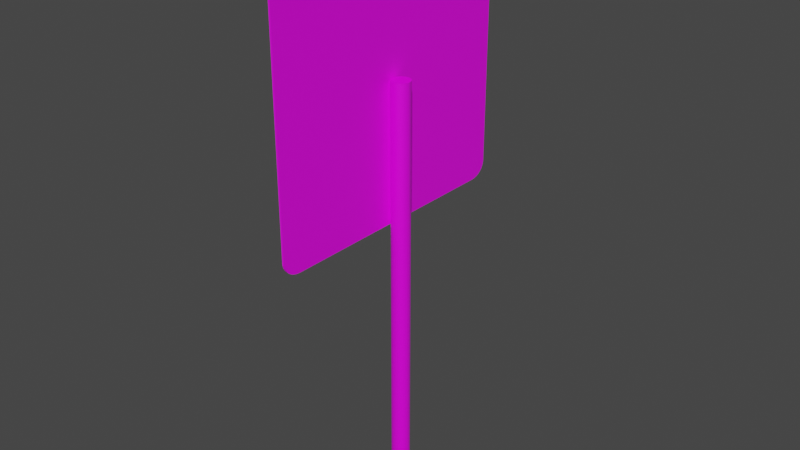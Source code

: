 # Source: speed_limit_zone_50_start_sign.blend  (saved by Blender 2.90.8; exported with 4.5.12 LTS)
import bpy
from mathutils import Matrix  # noqa: F401  (used for matrix-valued properties, if any)

bpy.ops.wm.read_factory_settings(use_empty=True)
scene = bpy.context.scene
scene.name = 'Scene'

# ---- collections
col_collection = bpy.data.collections.new('Collection'); scene.collection.children.link(col_collection)

# ---- images (referenced by path relative to the original .blend; pixels are not part of the script)
import os
ASSET_DIR = os.environ.get("B2B_ASSET_DIR", "")  # directory of the original .blend (textures are referenced by path, not embedded)
HERE = os.path.dirname(os.path.abspath(__file__))  # packed textures are extracted next to this script under _unpacked/

def load_image(name, relpath, width, height, colorspace="sRGB"):
    """Load a texture the original file referenced (path relative to the .blend, or extracted next to this script)."""
    p = next((c for c in (os.path.join(HERE, relpath), os.path.join(ASSET_DIR, relpath)) if relpath and os.path.exists(c)), "")
    if p:
        img = bpy.data.images.load(p, check_existing=True)
        img.name = name
    else:  # same state as the original file: an image datablock whose file is absent (Cycles renders it pink)
        img = bpy.data.images.new(name, width, height)
        img.source = "FILE"
        img.filepath = "//" + (relpath or name)
    img.colorspace_settings.name = colorspace
    return img
img_speed_limit_zone_50_start_png = load_image('speed_limit_zone_50_start.png', 'speed_limit_zone_50_start.png', 1024, 1024, 'sRGB')

# ---- materials (node trees are filled in below, after node groups)
mat_material = bpy.data.materials.new('Material')
mat_material.alpha_threshold = 0.0
mat_material.use_transparent_shadow = False
mat_material.line_color = (0.0, 0.0, 0.0, 1.0)
mat_material_001 = bpy.data.materials.new('Material.001')
mat_material_001.use_transparent_shadow = False
mat_material_002 = bpy.data.materials.new('Material.002')
mat_material_002.use_transparent_shadow = False

# ---- material node trees
mat_material.use_nodes = True; mat_material.node_tree.nodes.clear()
_N = mat_material.node_tree.nodes; _L = mat_material.node_tree.links
n0 = _N.new('ShaderNodeOutputMaterial'); n0.name = 'Material Output'; n0.location = (300, 300)
n1 = _N.new('ShaderNodeBsdfPrincipled'); n1.name = 'Principled BSDF'; n1.location = (10, 300)
n1.distribution = 'GGX'
n1.subsurface_method = 'BURLEY'
n1.inputs[2].default_value = 0.4
n1.inputs[3].default_value = 1.45
n1.inputs[27].default_value = (0.0, 0.0, 0.0, 1.0)
n1.inputs[28].default_value = 1.0
n2 = _N.new('ShaderNodeTexImage'); n2.name = 'Image Texture'; n2.location = (-280, 280)
n2.image = img_speed_limit_zone_50_start_png
_L.new(n1.outputs[0], n0.inputs[0])
_L.new(n2.outputs[0], n1.inputs[0])
n0.is_active_output = True
mat_material_001.use_nodes = True; mat_material_001.node_tree.nodes.clear()
_N = mat_material_001.node_tree.nodes; _L = mat_material_001.node_tree.links
n0 = _N.new('ShaderNodeBsdfPrincipled'); n0.name = 'Principled BSDF'; n0.location = (10, 300)
n0.distribution = 'GGX'
n0.subsurface_method = 'BURLEY'
n0.inputs[3].default_value = 1.45
n0.inputs[27].default_value = (0.0, 0.0, 0.0, 1.0)
n0.inputs[28].default_value = 1.0
n1 = _N.new('ShaderNodeOutputMaterial'); n1.name = 'Material Output'; n1.location = (300, 300)
n2 = _N.new('ShaderNodeTexImage'); n2.name = 'Image Texture'; n2.location = (-280, 280)
n2.image = img_speed_limit_zone_50_start_png
_L.new(n0.outputs[0], n1.inputs[0])
_L.new(n2.outputs[0], n0.inputs[0])
n1.is_active_output = True
mat_material_002.use_nodes = True; mat_material_002.node_tree.nodes.clear()
_N = mat_material_002.node_tree.nodes; _L = mat_material_002.node_tree.links
n0 = _N.new('ShaderNodeBsdfPrincipled'); n0.name = 'Principled BSDF'; n0.location = (10, 300)
n0.distribution = 'GGX'
n0.subsurface_method = 'BURLEY'
n0.inputs[3].default_value = 1.45
n0.inputs[27].default_value = (0.0, 0.0, 0.0, 1.0)
n0.inputs[28].default_value = 1.0
n1 = _N.new('ShaderNodeOutputMaterial'); n1.name = 'Material Output'; n1.location = (300, 300)
n2 = _N.new('ShaderNodeTexImage'); n2.name = 'Image Texture'; n2.location = (-280, 280)
n2.image = img_speed_limit_zone_50_start_png
_L.new(n0.outputs[0], n1.inputs[0])
_L.new(n2.outputs[0], n0.inputs[0])
n1.is_active_output = True

# ---- world
world_world = bpy.data.worlds.new('World'); scene.world = world_world
world_world.use_nodes = True; world_world.node_tree.nodes.clear()
_N = world_world.node_tree.nodes; _L = world_world.node_tree.links
n0 = _N.new('ShaderNodeOutputWorld'); n0.name = 'World Output'; n0.location = (300, 300)
n1 = _N.new('ShaderNodeBackground'); n1.name = 'Background'; n1.location = (10, 300)
n1.inputs[0].default_value = (0.05088, 0.05088, 0.05088, 1.0)
_L.new(n1.outputs[0], n0.inputs[0])
n0.is_active_output = True
world_world.color = (0.05088, 0.05088, 0.05088)
world_world.use_sun_shadow = False
world_world.sun_shadow_jitter_overblur = 0.0

# ---- meshes
me_cylinder = bpy.data.meshes.new('Cylinder')
me_cylinder.from_pydata([(0.0, 1.0, -1.0), (0.0, 1.0, 1.0), (0.1951, 0.9808, -1.0), (0.1951, 0.9808, 1.0), (0.3827, 0.9239, -1.0), (0.3827, 0.9239, 1.0), (0.5556, 0.8315, -1.0), (0.5556, 0.8315, 1.0), (0.7071, 0.7071, -1.0), (0.7071, 0.7071, 1.0), (0.8315, 0.5556, -1.0), (0.8315, 0.5556, 1.0), (0.9239, 0.3827, -1.0), (0.9239, 0.3827, 1.0), (0.9808, 0.1951, -1.0), (0.9808, 0.1951, 1.0), (1.0, 7.55e-08, -1.0), (1.0, 7.55e-08, 1.0), (0.9808, -0.1951, -1.0), (0.9808, -0.1951, 1.0), (0.9239, -0.3827, -1.0), (0.9239, -0.3827, 1.0), (0.8315, -0.5556, -1.0), (0.8315, -0.5556, 1.0), (0.7071, -0.7071, -1.0), (0.7071, -0.7071, 1.0), (0.5556, -0.8315, -1.0), (0.5556, -0.8315, 1.0), (0.3827, -0.9239, -1.0), (0.3827, -0.9239, 1.0), (0.1951, -0.9808, -1.0), (0.1951, -0.9808, 1.0), (-3.258e-07, -1.0, -1.0), (-3.258e-07, -1.0, 1.0), (-0.1951, -0.9808, -1.0), (-0.1951, -0.9808, 1.0), (-0.3827, -0.9239, -1.0), (-0.3827, -0.9239, 1.0), (-0.5556, -0.8315, -1.0), (-0.5556, -0.8315, 1.0), (-0.7071, -0.7071, -1.0), (-0.7071, -0.7071, 1.0), (-0.8315, -0.5556, -1.0), (-0.8315, -0.5556, 1.0), (-0.9239, -0.3827, -1.0), (-0.9239, -0.3827, 1.0), (-0.9808, -0.1951, -1.0), (-0.9808, -0.1951, 1.0), (-1.0, 9.656e-07, -1.0), (-1.0, 9.656e-07, 1.0), (-0.9808, 0.1951, -1.0), (-0.9808, 0.1951, 1.0), (-0.9239, 0.3827, -1.0), (-0.9239, 0.3827, 1.0), (-0.8315, 0.5556, -1.0), (-0.8315, 0.5556, 1.0), (-0.7071, 0.7071, -1.0), (-0.7071, 0.7071, 1.0), (-0.5556, 0.8315, -1.0), (-0.5556, 0.8315, 1.0), (-0.3827, 0.9239, -1.0), (-0.3827, 0.9239, 1.0), (-0.1951, 0.9808, -1.0), (-0.1951, 0.9808, 1.0)], [], [(0, 1, 3, 2), (2, 3, 5, 4), (4, 5, 7, 6), (6, 7, 9, 8), (8, 9, 11, 10), (10, 11, 13, 12), (12, 13, 15, 14), (14, 15, 17, 16), (16, 17, 19, 18), (18, 19, 21, 20), (20, 21, 23, 22), (22, 23, 25, 24), (24, 25, 27, 26), (26, 27, 29, 28), (28, 29, 31, 30), (30, 31, 33, 32), (32, 33, 35, 34), (34, 35, 37, 36), (36, 37, 39, 38), (38, 39, 41, 40), (40, 41, 43, 42), (42, 43, 45, 44), (44, 45, 47, 46), (46, 47, 49, 48), (48, 49, 51, 50), (50, 51, 53, 52), (52, 53, 55, 54), (54, 55, 57, 56), (56, 57, 59, 58), (58, 59, 61, 60), (3, 1, 63, 61, 59, 57, 55, 53, 51, 49, 47, 45, 43, 41, 39, 37, 35, 33, 31, 29, 27, 25, 23, 21, 19, 17, 15, 13, 11, 9, 7, 5), (60, 61, 63, 62), (62, 63, 1, 0), (0, 2, 4, 6, 8, 10, 12, 14, 16, 18, 20, 22, 24, 26, 28, 30, 32, 34, 36, 38, 40, 42, 44, 46, 48, 50, 52, 54, 56, 58, 60, 62)])
me_cylinder.materials.append(mat_material)
me_cylinder.use_remesh_fix_poles = True
me_cylinder.use_remesh_preserve_attributes = False
me_cylinder.use_mirror_vertex_groups = False
me_cylinder.update()
me_path3678 = bpy.data.meshes.new('path3678')
me_path3678.from_pydata([(0.07704, 0.08545, 0.0), (0.07919, 0.08485, 0.0), (0.08097, 0.08392, 0.0), (0.0824, 0.08275, 0.0), (0.08351, 0.08142, 0.0), (0.08433, 0.08003, 0.0), (0.0849, 0.07866, 0.0), (0.08528, 0.07737, 0.0), (0.08551, 0.07624, 0.0), (0.08566, 0.07474, 0.0), (0.08566, -0.07474, 0.0), (0.08551, -0.07624, 0.0), (0.08528, -0.07737, 0.0), (0.0849, -0.07865, 0.0), (0.08433, -0.08003, 0.0), (0.08351, -0.08141, 0.0), (0.0824, -0.08274, 0.0), (0.08097, -0.08391, 0.0), (0.07919, -0.08484, 0.0), (0.07704, -0.08544, 0.0), (-0.07703, -0.08544, 0.0), (-0.07917, -0.08484, 0.0), (-0.08095, -0.08391, 0.0), (-0.08237, -0.08273, 0.0), (-0.08348, -0.08141, 0.0), (-0.0843, -0.08003, 0.0), (-0.08488, -0.07866, 0.0), (-0.08527, -0.07737, 0.0), (-0.0855, -0.07625, 0.0), (-0.08566, -0.07474, 0.0), (-0.08566, 0.07474, 0.0), (-0.0855, 0.07625, 0.0), (-0.08527, 0.07737, 0.0), (-0.08488, 0.07865, 0.0), (-0.0843, 0.08003, 0.0), (-0.08348, 0.08141, 0.0), (-0.08237, 0.08273, 0.0), (-0.08095, 0.0839, 0.0), (-0.07917, 0.08483, 0.0), (-0.07703, 0.08544, 0.0), (0.07704, 0.08545, 0.0009999), (-0.07703, 0.08544, 0.0009999), (0.07919, 0.08485, 0.0009999), (-0.07917, 0.08483, 0.0009999), (0.08097, 0.08392, 0.0009999), (-0.08095, 0.0839, 0.0009999), (0.0824, 0.08275, 0.0009999), (-0.08237, 0.08273, 0.0009999), (0.08351, 0.08142, 0.0009999), (-0.08348, 0.08141, 0.0009999), (0.08433, 0.08003, 0.0009999), (-0.0843, 0.08003, 0.0009999), (0.0849, 0.07866, 0.0009999), (-0.08488, 0.07865, 0.0009999), (0.08528, 0.07737, 0.0009999), (-0.08527, 0.07737, 0.0009999), (0.08551, 0.07624, 0.0009999), (-0.0855, 0.07625, 0.0009999), (-0.08566, 0.07474, 0.0009999), (0.08566, 0.07474, 0.0009999), (0.08566, -0.07474, 0.0009999), (-0.08566, -0.07474, 0.0009999), (0.08551, -0.07624, 0.0009999), (-0.0855, -0.07625, 0.0009999), (0.08528, -0.07737, 0.0009999), (-0.08527, -0.07737, 0.0009999), (0.0849, -0.07865, 0.0009999), (-0.08488, -0.07866, 0.0009999), (0.08433, -0.08003, 0.0009999), (-0.0843, -0.08003, 0.0009999), (0.08351, -0.08141, 0.0009999), (-0.08348, -0.08141, 0.0009999), (0.0824, -0.08274, 0.0009999), (-0.08237, -0.08273, 0.0009999), (-0.08095, -0.08391, 0.0009999), (0.08097, -0.08391, 0.0009999), (-0.07917, -0.08484, 0.0009999), (0.07919, -0.08484, 0.0009999), (-0.07703, -0.08544, 0.0009999), (0.07704, -0.08544, 0.0009999)], [], [(39, 0, 1, 2, 3, 4, 5, 6, 7, 8, 9, 10, 11, 12, 13, 14, 15, 16, 17, 18, 19, 20, 21, 22, 23, 24, 25, 26, 27, 28, 29, 30, 31, 32, 33, 34, 35, 36, 37, 38), (41, 43, 45, 47, 49, 51, 53, 55, 57, 58, 61, 63, 65, 67, 69, 71, 73, 74, 76, 78, 79, 77, 75, 72, 70, 68, 66, 64, 62, 60, 59, 56, 54, 52, 50, 48, 46, 44, 42, 40), (31, 30, 58, 57), (38, 37, 45, 43), (16, 15, 70, 72), (9, 8, 56, 59), (3, 2, 44, 46), (24, 23, 73, 71), (10, 9, 59, 60), (37, 36, 47, 45), (23, 22, 74, 73), (30, 29, 61, 58), (4, 3, 46, 48), (17, 16, 72, 75), (11, 10, 60, 62), (36, 35, 49, 47), (22, 21, 76, 74), (29, 28, 63, 61), (5, 4, 48, 50), (18, 17, 75, 77), (12, 11, 62, 64), (35, 34, 51, 49), (21, 20, 78, 76), (28, 27, 65, 63), (6, 5, 50, 52), (19, 18, 77, 79), (13, 12, 64, 66), (34, 33, 53, 51), (20, 19, 79, 78), (27, 26, 67, 65), (7, 6, 52, 54), (0, 39, 41, 40), (14, 13, 66, 68), (33, 32, 55, 53), (1, 0, 40, 42), (26, 25, 69, 67), (8, 7, 54, 56), (39, 38, 43, 41), (15, 14, 68, 70), (32, 31, 57, 55), (2, 1, 42, 44), (25, 24, 71, 69)])
me_path3678.polygons.foreach_set('material_index', [0, 1, 0, 0, 0, 0, 0, 0, 0, 0, 0, 0, 0, 0, 0, 0, 0, 0, 0, 0, 0, 0, 0, 0, 0, 0, 0, 0, 0, 0, 0, 0, 0, 0, 0, 0, 0, 0, 0, 0, 0, 0])
_uv = me_path3678.uv_layers.new(name='UVMap')
_uv.uv.foreach_set('vector', [0.0, 0.0, 0.0, 0.0, 0.0, 0.0, 0.0, 0.0, 0.0, 0.0, 0.0, 0.0, 0.0, 0.0, 0.0, 0.0, 0.0, 0.0, 0.0, 0.0, 0.0, 0.0, 0.0, 0.0, 0.0, 0.0, 0.0, 0.0, 0.0, 0.0, 0.0, 0.0, 0.0, 0.0, 0.0, 0.0, 0.0, 0.0, 0.0, 0.0, 0.0, 0.0, 0.0, 0.0, 0.0, 0.0, 0.0, 0.0, 0.0, 0.0, 0.0, 0.0, 0.0, 0.0, 0.0, 0.0, 0.0, 0.0, 0.0, 0.0, 0.0, 0.0, 0.0, 0.0, 0.0, 0.0, 0.0, 0.0, 0.0, 0.0, 0.0, 0.0, 0.0, 0.0, 0.0, 0.0, 0.0, 0.0, 0.0, 0.0, 0.9993, 0.4738, 0.9975, 0.48, 0.9948, 0.4852, 0.9914, 0.4894, 0.9875, 0.4926, 0.9835, 0.495, 0.9795, 0.4967, 0.9757, 0.4978, 0.9724, 0.4985, 0.968, 0.499, 0.5319, 0.499, 0.5275, 0.4985, 0.5242, 0.4978, 0.5205, 0.4967, 0.5165, 0.495, 0.5124, 0.4926, 0.5086, 0.4894, 0.5051, 0.4852, 0.5024, 0.48, 0.5007, 0.4738, 0.5007, 0.02421, 0.5024, 0.01794, 0.5051, 0.01274, 0.5086, 0.008563, 0.5124, 0.005339, 0.5165, 0.002952, 0.5205, 0.001271, 0.5242, 0.0001634, 0.5275, -0.0004966, 0.5319, -0.000945, 0.968, -0.000945, 0.9724, -0.0004949, 0.9757, 0.0001662, 0.9795, 0.001275, 0.9835, 0.002957, 0.9875, 0.005344, 0.9914, 0.008569, 0.9948, 0.01274, 0.9975, 0.01795, 0.9993, 0.02422, 0.0, 0.0, 0.0, 0.0, 0.0, 0.0, 0.0, 0.0, 0.0, 0.0, 0.0, 0.0, 0.0, 0.0, 0.0, 0.0, 0.0, 0.0, 0.0, 0.0, 0.0, 0.0, 0.0, 0.0, 0.0, 0.0, 0.0, 0.0, 0.0, 0.0, 0.0, 0.0, 0.0, 0.0, 0.0, 0.0, 0.0, 0.0, 0.0, 0.0, 0.0, 0.0, 0.0, 0.0, 0.0, 0.0, 0.0, 0.0, 0.0, 0.0, 0.0, 0.0, 0.0, 0.0, 0.0, 0.0, 0.0, 0.0, 0.0, 0.0, 0.0, 0.0, 0.0, 0.0, 0.0, 0.0, 0.0, 0.0, 0.0, 0.0, 0.0, 0.0, 0.0, 0.0, 0.0, 0.0, 0.0, 0.0, 0.0, 0.0, 0.0, 0.0, 0.0, 0.0, 0.0, 0.0, 0.0, 0.0, 0.0, 0.0, 0.0, 0.0, 0.0, 0.0, 0.0, 0.0, 0.0, 0.0, 0.0, 0.0, 0.0, 0.0, 0.0, 0.0, 0.0, 0.0, 0.0, 0.0, 0.0, 0.0, 0.0, 0.0, 0.0, 0.0, 0.0, 0.0, 0.0, 0.0, 0.0, 0.0, 0.0, 0.0, 0.0, 0.0, 0.0, 0.0, 0.0, 0.0, 0.0, 0.0, 0.0, 0.0, 0.0, 0.0, 0.0, 0.0, 0.0, 0.0, 0.0, 0.0, 0.0, 0.0, 0.0, 0.0, 0.0, 0.0, 0.0, 0.0, 0.0, 0.0, 0.0, 0.0, 0.0, 0.0, 0.0, 0.0, 0.0, 0.0, 0.0, 0.0, 0.0, 0.0, 0.0, 0.0, 0.0, 0.0, 0.0, 0.0, 0.0, 0.0, 0.0, 0.0, 0.0, 0.0, 0.0, 0.0, 0.0, 0.0, 0.0, 0.0, 0.0, 0.0, 0.0, 0.0, 0.0, 0.0, 0.0, 0.0, 0.0, 0.0, 0.0, 0.0, 0.0, 0.0, 0.0, 0.0, 0.0, 0.0, 0.0, 0.0, 0.0, 0.0, 0.0, 0.0, 0.0, 0.0, 0.0, 0.0, 0.0, 0.0, 0.0, 0.0, 0.0, 0.0, 0.0, 0.0, 0.0, 0.0, 0.0, 0.0, 0.0, 0.0, 0.0, 0.0, 0.0, 0.0, 0.0, 0.0, 0.0, 0.0, 0.0, 0.0, 0.0, 0.0, 0.0, 0.0, 0.0, 0.0, 0.0, 0.0, 0.0, 0.0, 0.0, 0.0, 0.0, 0.0, 0.0, 0.0, 0.0, 0.0, 0.0, 0.0, 0.0, 0.0, 0.0, 0.0, 0.0, 0.0, 0.0, 0.0, 0.0, 0.0, 0.0, 0.0, 0.0, 0.0, 0.0, 0.0, 0.0, 0.0, 0.0, 0.0, 0.0, 0.0, 0.0, 0.0, 0.0, 0.0, 0.0, 0.0, 0.0, 0.0, 0.0, 0.0, 0.0, 0.0, 0.0, 0.0, 0.0, 0.0, 0.0, 0.0, 0.0, 0.0, 0.0, 0.0, 0.0, 0.0, 0.0, 0.0, 0.0, 0.0, 0.0, 0.0, 0.0, 0.0, 0.0, 0.0, 0.0, 0.0, 0.0, 0.0, 0.0, 0.0, 0.0, 0.0, 0.0, 0.0, 0.0, 0.0])
me_path3678.materials.append(mat_material_001)
me_path3678.materials.append(mat_material_002)
me_path3678.use_remesh_fix_poles = True
me_path3678.use_remesh_preserve_attributes = False
me_path3678.use_mirror_vertex_groups = False
me_path3678.update()

# ---- objects
ob_cylinder = bpy.data.objects.new('Cylinder', me_cylinder)
ob_path3678 = bpy.data.objects.new('path3678', me_path3678)

# ---- transforms, parenting, visibility, modifiers, constraints
ob_cylinder.location = (0.0, 0.0, 0.1125)
ob_cylinder.scale = (0.005, 0.005, 0.1125)
ob_cylinder.lineart.crease_threshold = 0.0
ob_path3678.location = (-0.005, 0.0, 0.225)
ob_path3678.rotation_euler = (-3.142, 1.571, 0.0)
ob_path3678.scale = (0.8755, 0.8778, 1.0)
ob_path3678.lineart.crease_threshold = 0.0

# ---- collection membership
col_collection.objects.link(ob_cylinder)
col_collection.objects.link(ob_path3678)

# ---- scene / render settings (as saved in the file)
scene.frame_start = 1; scene.frame_end = 250; scene.frame_set(1)
scene.render.engine = 'BLENDER_EEVEE_NEXT'
scene.cycles.use_denoising = False
scene.cycles.samples = 128
scene.cycles.sampling_pattern = 'TABULATED_SOBOL'
scene.cycles.use_adaptive_sampling = False
scene.cycles.use_light_tree = False
scene.view_settings.view_transform = 'Filmic'
bpy.context.view_layer.update()

# ---- added for rendering (the .blend has no active camera and no usable light): camera, sun
cam_auto = bpy.data.cameras.new('AutoCamera')
cam_auto.lens = 50.0
cam_auto.sensor_width = 36.0
cam_auto.clip_end = 1000.0
ob_auto_camera = bpy.data.objects.new('AutoCamera', cam_auto)
scene.collection.objects.link(ob_auto_camera)
ob_auto_camera.location = (0.309996, -0.372598, 0.398397)
ob_auto_camera.rotation_euler = (1.09748, -7.21219e-08, 0.694738)
scene.camera = ob_auto_camera
light_auto_sun = bpy.data.lights.new('AutoSun', 'SUN')
light_auto_sun.energy = 3.0
light_auto_sun.angle = 0.0523599
ob_auto_sun = bpy.data.objects.new('AutoSun', light_auto_sun)
scene.collection.objects.link(ob_auto_sun)
ob_auto_sun.rotation_euler = (0.872665, 0.174533, 0.523599)
bpy.context.view_layer.update()
